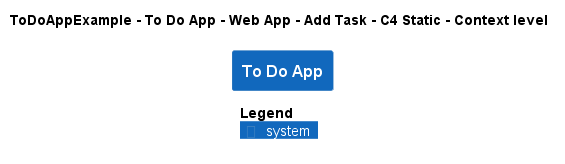

The diagram above was rendered by PlantUML. Its source (embedded in the PNG):
@startuml
!pragma layout smetana
!include ..\..\..\..\..\..\..\.c4s\C4_Context.puml

AddElementTag("c4interflow:lifecycle:new", $bgColor=green, $fontColor=#ffffff, $borderColor=green, $shadowing="False")
AddElementTag("c4interflow:lifecycle:changed", $bgColor=orange, $fontColor=#ffffff, $borderColor=orange, $shadowing="False")
AddElementTag("c4interflow:lifecycle:removed", $bgColor=red, $fontColor=#ffffff, $borderColor=red, $shadowing="False")

AddRelTag("c4interflow:lifecycle:new", $textColor=green, $lineColor=green)
AddRelTag("c4interflow:lifecycle:changed", $textColor=orange, $lineColor=orange)
AddRelTag("c4interflow:lifecycle:removed", $textColor=red, $lineColor=red)

SHOW_PERSON_PORTRAIT()
LAYOUT_TOP_DOWN()

skinparam linetype polyline

title ToDoAppExample - To Do App - Web App - Add Task - C4 Static - Context level

System(ToDoAppExample.SoftwareSystems.ToDoApp, "To Do App", "")



SHOW_LEGEND()
@enduml